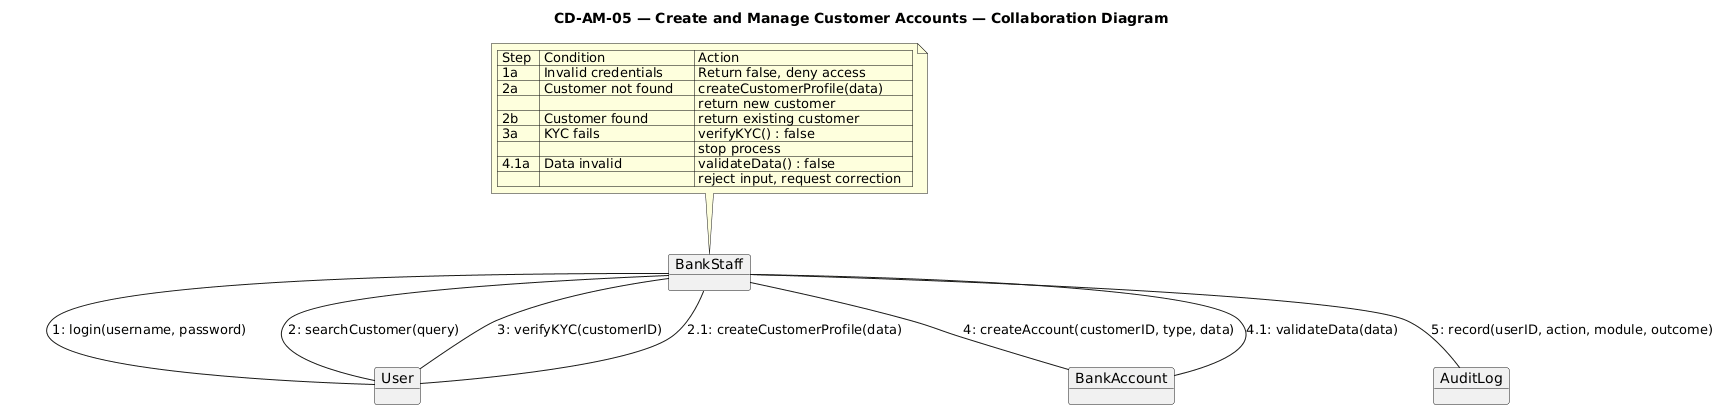

The diagram above was rendered by PlantUML. Its source (embedded in the PNG):
@startuml
title CD-AM-05 — Create and Manage Customer Accounts — Collaboration Diagram

object BankStaff
object User
object BankAccount
object AuditLog

BankStaff -- User : 1: login(username, password)
BankStaff -- User : 2: searchCustomer(query)
User -- BankStaff : 2.1: createCustomerProfile(data)

BankStaff -- User : 3: verifyKYC(customerID)
BankStaff -- BankAccount : 4: createAccount(customerID, type, data)
BankAccount -- BankStaff : 4.1: validateData(data)

BankStaff -- AuditLog : 5: record(userID, action, module, outcome)

note top of BankStaff
| Step  | Condition              | Action                            |
| 1a    | Invalid credentials    | Return false, deny access         |
| 2a    | Customer not found     | createCustomerProfile(data)       |
|       |                        | return new customer               |
| 2b    | Customer found         | return existing customer          |
| 3a    | KYC fails              | verifyKYC() : false               |
|       |                        | stop process                      |
| 4.1a  | Data invalid           | validateData() : false            |
|       |                        | reject input, request correction  |
end note
@enduml